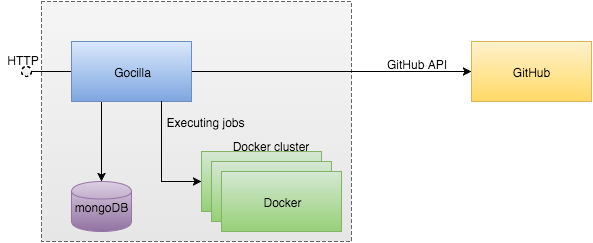

The diagram above was exported from draw.io. Its source (the exported page's mxGraphModel, read from the mxfile embedded in the PNG):
<mxGraphModel dx="954" dy="603" grid="1" gridSize="10" guides="1" tooltips="1" connect="1" arrows="1" fold="1" page="1" pageScale="1" pageWidth="826" pageHeight="1169" background="#ffffff" math="0">
  <root>
    <mxCell id="0" />
    <mxCell id="1" parent="0" />
    <mxCell id="2" value="" style="whiteSpace=wrap;html=1;plain-gray;gradientColor=#E6E6E6;dashed=1;" vertex="1" parent="1">
      <mxGeometry x="140" y="80" width="310" height="240" as="geometry" />
    </mxCell>
    <mxCell id="3" style="edgeStyle=none;rounded=0;html=1;exitX=0.25;exitY=1;entryX=0.5;entryY=0;jettySize=auto;orthogonalLoop=1;" edge="1" source="6" target="17" parent="1">
      <mxGeometry x="200" y="180" as="geometry" />
    </mxCell>
    <mxCell id="4" style="edgeStyle=none;rounded=0;html=1;exitX=1;exitY=0.5;jettySize=auto;orthogonalLoop=1;" edge="1" source="6" target="19" parent="1">
      <mxGeometry x="290" y="150" as="geometry" />
    </mxCell>
    <mxCell id="5" style="edgeStyle=none;rounded=0;html=1;exitX=0;exitY=0.5;entryX=1;entryY=0.5;jettySize=auto;orthogonalLoop=1;endArrow=none;endFill=0;" edge="1" source="6" target="21" parent="1">
      <mxGeometry x="130" y="150" as="geometry" />
    </mxCell>
    <mxCell id="6" value="Gocilla" style="whiteSpace=wrap;html=1;plain-blue" vertex="1" parent="1">
      <mxGeometry x="170" y="120" width="120" height="60" as="geometry" />
    </mxCell>
    <mxCell id="7" value="" style="group" vertex="1" connectable="0" parent="1">
      <mxGeometry x="300" y="230" width="140" height="80" as="geometry" />
    </mxCell>
    <mxCell id="8" value="Docker" style="whiteSpace=wrap;html=1;plain-green" vertex="1" parent="7">
      <mxGeometry width="120" height="60" as="geometry" />
    </mxCell>
    <mxCell id="9" value="Docker" style="whiteSpace=wrap;html=1;plain-green" vertex="1" parent="7">
      <mxGeometry x="10" y="10" width="120" height="60" as="geometry" />
    </mxCell>
    <mxCell id="10" value="Docker" style="whiteSpace=wrap;html=1;plain-green" vertex="1" parent="7">
      <mxGeometry x="20" y="20" width="120" height="60" as="geometry" />
    </mxCell>
    <mxCell id="11" value="Docker cluster" style="text;html=1;strokeColor=none;fillColor=none;align=center;verticalAlign=middle;whiteSpace=wrap;overflow=hidden;" vertex="1" parent="7">
      <mxGeometry x="19" y="-16" width="100" height="20" as="geometry" />
    </mxCell>
    <mxCell id="12" value="Docker" style="whiteSpace=wrap;html=1;plain-green" vertex="1" parent="1">
      <mxGeometry x="300" y="230" width="120" height="60" as="geometry" />
    </mxCell>
    <mxCell id="13" value="Docker" style="whiteSpace=wrap;html=1;plain-green" vertex="1" parent="1">
      <mxGeometry x="310" y="240" width="120" height="60" as="geometry" />
    </mxCell>
    <mxCell id="14" value="Docker" style="whiteSpace=wrap;html=1;plain-green" vertex="1" parent="1">
      <mxGeometry x="320" y="250" width="120" height="60" as="geometry" />
    </mxCell>
    <mxCell id="15" value="Docker cluster" style="text;html=1;strokeColor=none;fillColor=none;align=center;verticalAlign=middle;whiteSpace=wrap;overflow=hidden;" vertex="1" parent="1">
      <mxGeometry x="319" y="214" width="100" height="20" as="geometry" />
    </mxCell>
    <mxCell id="16" value="" style="endArrow=classic;html=1;exitX=0.75;exitY=1;entryX=0;entryY=0.5;rounded=0;edgeStyle=orthogonalEdgeStyle;" edge="1" source="6" target="12" parent="1">
      <mxGeometry x="260" y="180" width="50" height="50" as="geometry">
        <mxPoint x="10" y="60" as="sourcePoint" />
        <mxPoint x="60" y="10" as="targetPoint" />
        <Array as="points">
          <mxPoint x="260" y="260" />
        </Array>
      </mxGeometry>
    </mxCell>
    <mxCell id="17" value="mongoDB" style="shape=cylinder;whiteSpace=wrap;html=1;plain-purple" vertex="1" parent="1">
      <mxGeometry x="170" y="260" width="60" height="50" as="geometry" />
    </mxCell>
    <mxCell id="18" value="Executing jobs" style="text;html=1;strokeColor=none;fillColor=none;align=center;verticalAlign=middle;whiteSpace=wrap;overflow=hidden;" vertex="1" parent="1">
      <mxGeometry x="257" y="190" width="91" height="20" as="geometry" />
    </mxCell>
    <mxCell id="19" value="GitHub" style="whiteSpace=wrap;html=1;plain-yellow" vertex="1" parent="1">
      <mxGeometry x="570" y="120" width="120" height="60" as="geometry" />
    </mxCell>
    <mxCell id="20" value="GitHub API" style="text;html=1;strokeColor=none;fillColor=none;align=center;verticalAlign=middle;whiteSpace=wrap;overflow=hidden;" vertex="1" parent="1">
      <mxGeometry x="480" y="132" width="70" height="20" as="geometry" />
    </mxCell>
    <mxCell id="21" value="" style="ellipse;whiteSpace=wrap;html=1;dashed=1;gradientColor=#E6E6E6;" vertex="1" parent="1">
      <mxGeometry x="120" y="145" width="10" height="10" as="geometry" />
    </mxCell>
    <mxCell id="22" value="HTTP" style="text;html=1;strokeColor=none;fillColor=none;align=center;verticalAlign=middle;whiteSpace=wrap;overflow=hidden;dashed=1;" vertex="1" parent="1">
      <mxGeometry x="100" y="128" width="40" height="20" as="geometry" />
    </mxCell>
  </root>
</mxGraphModel>